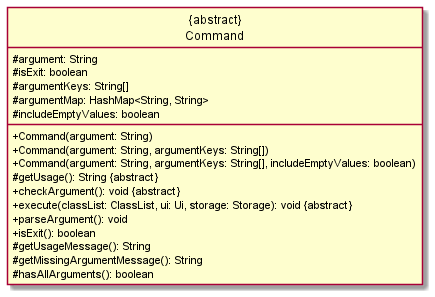

The diagram above was rendered by PlantUML. Its source (embedded in the PNG):
@startuml
!include ClassStyle.puml

class Command as "{abstract}\nCommand" {
    #argument: String
    #isExit: boolean
    #argumentKeys: String[]
    #argumentMap: HashMap<String, String>
    #includeEmptyValues: boolean
    +Command(argument: String)
    +Command(argument: String, argumentKeys: String[])
    +Command(argument: String, argumentKeys: String[], includeEmptyValues: boolean)
    #getUsage(): String &#123;abstract&#125;
    +checkArgument(): void &#123;abstract&#125;
    +execute(classList: ClassList, ui: Ui, storage: Storage): void &#123;abstract&#125;
    +parseArgument(): void
    +isExit(): boolean
    #getUsageMessage(): String
    #getMissingArgumentMessage(): String
    #hasAllArguments(): boolean
}

@enduml